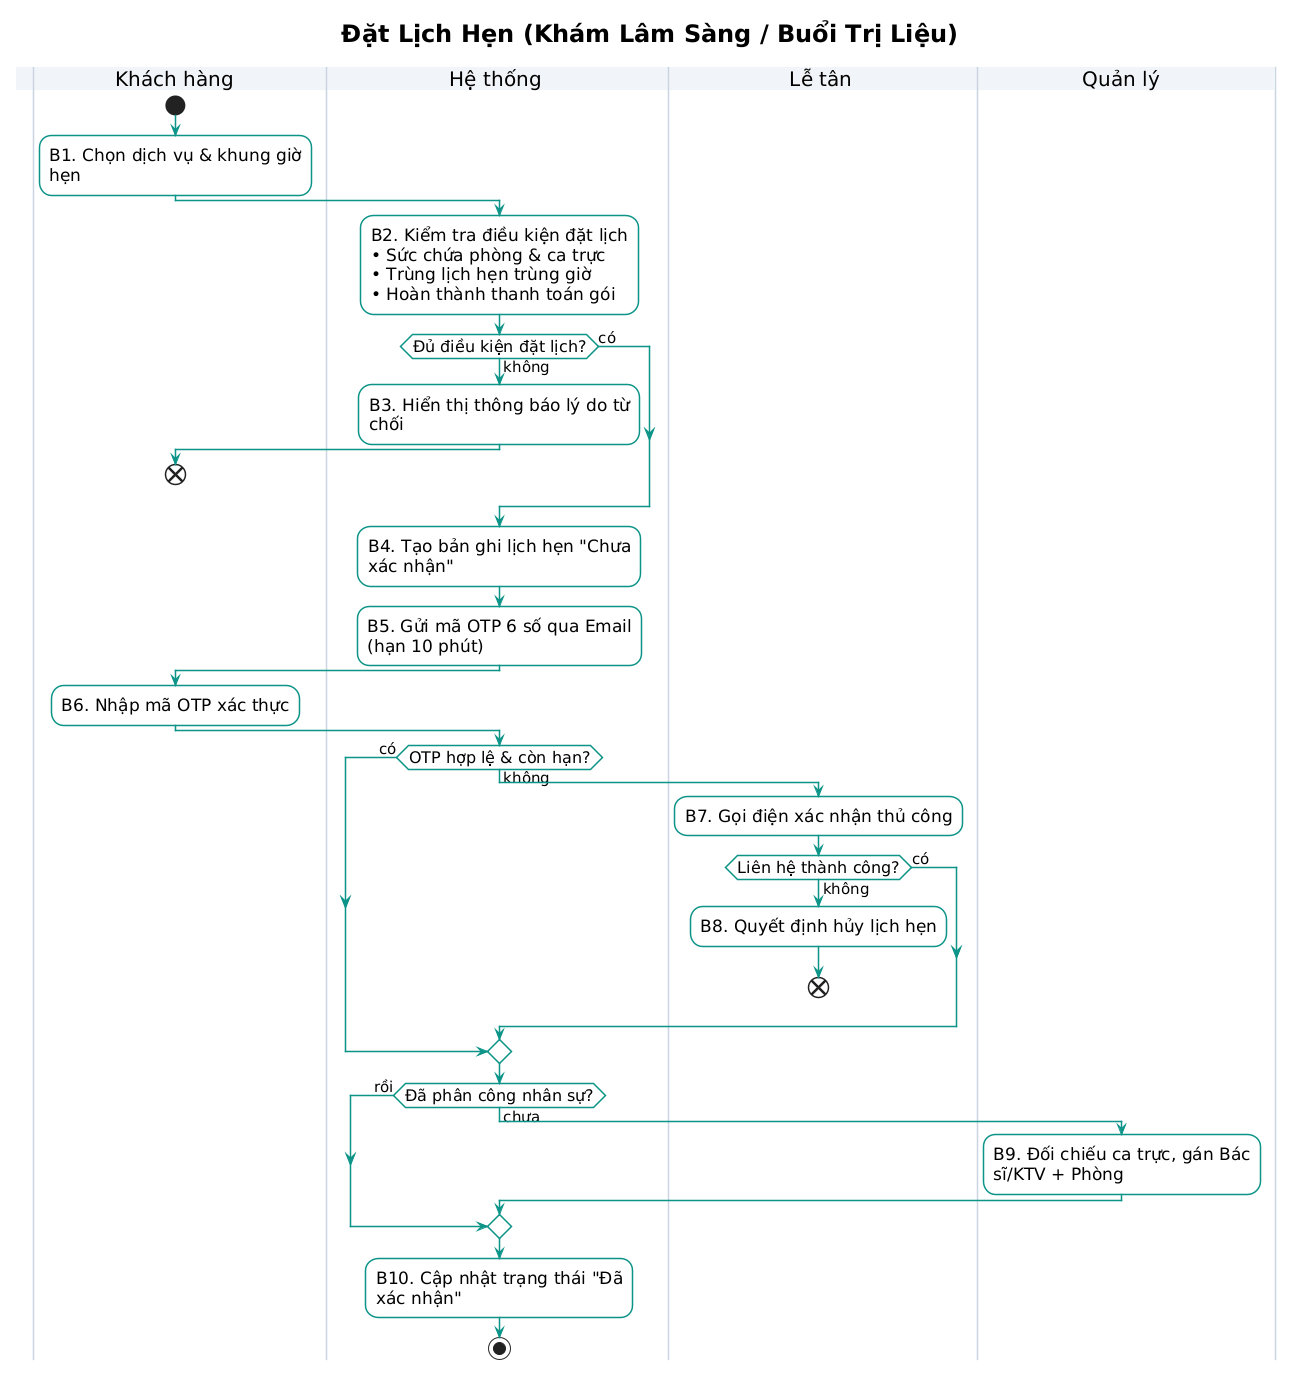

The diagram above was rendered by PlantUML. Its source (embedded in the PNG):
@startuml
title Đặt Lịch Hẹn (Khám Lâm Sàng / Buổi Trị Liệu)

skinparam defaultFontName "Arial"
skinparam defaultFontSize 17
skinparam ActivityFontSize 17
skinparam ActivityDiamondFontSize 16
skinparam ArrowFontSize 15
skinparam SwimlaneTitleFontSize 20
skinparam TitleFontSize 24
skinparam SwimlaneWidth 400
skinparam ActivityBorderThickness 1.5
skinparam ActivityCornerRadius 12
skinparam shadowing false
skinparam wrapWidth 280
skinparam nodesep 90
skinparam ranksep 95

skinparam ActivityBackgroundColor #FFFFFF
skinparam ActivityBorderColor #0D9488
skinparam ActivityDiamondBackgroundColor #FFFFFF
skinparam ActivityDiamondBorderColor #0D9488
skinparam SwimlaneBorderColor #CBD5E1
skinparam SwimlaneTitleBackgroundColor #F1F5F9
skinparam ArrowColor #0D9488

|Khách hàng|
start
:B1. Chọn dịch vụ & khung giờ hẹn;

|Hệ thống|
:B2. Kiểm tra điều kiện đặt lịch\n• Sức chứa phòng & ca trực\n• Trùng lịch hẹn trùng giờ\n• Hoàn thành thanh toán gói;

if (Đủ điều kiện đặt lịch?) then (không)
  :B3. Hiển thị thông báo lý do từ chối;
  |Khách hàng|
  end
else (có)
endif

|Hệ thống|
:B4. Tạo bản ghi lịch hẹn "Chưa xác nhận";
:B5. Gửi mã OTP 6 số qua Email (hạn 10 phút);

|Khách hàng|
:B6. Nhập mã OTP xác thực;

|Hệ thống|
if (OTP hợp lệ & còn hạn?) then (không)
  |Lễ tân|
  :B7. Gọi điện xác nhận thủ công;
  if (Liên hệ thành công?) then (không)
    :B8. Quyết định hủy lịch hẹn;
    end
  else (có)
  endif
  |Hệ thống|
else (có)
endif

if (Đã phân công nhân sự?) then (chưa)
  |Quản lý|
  :B9. Đối chiếu ca trực, gán Bác sĩ/KTV + Phòng;
  |Hệ thống|
else (rồi)
endif

:B10. Cập nhật trạng thái "Đã xác nhận";
stop
@enduml